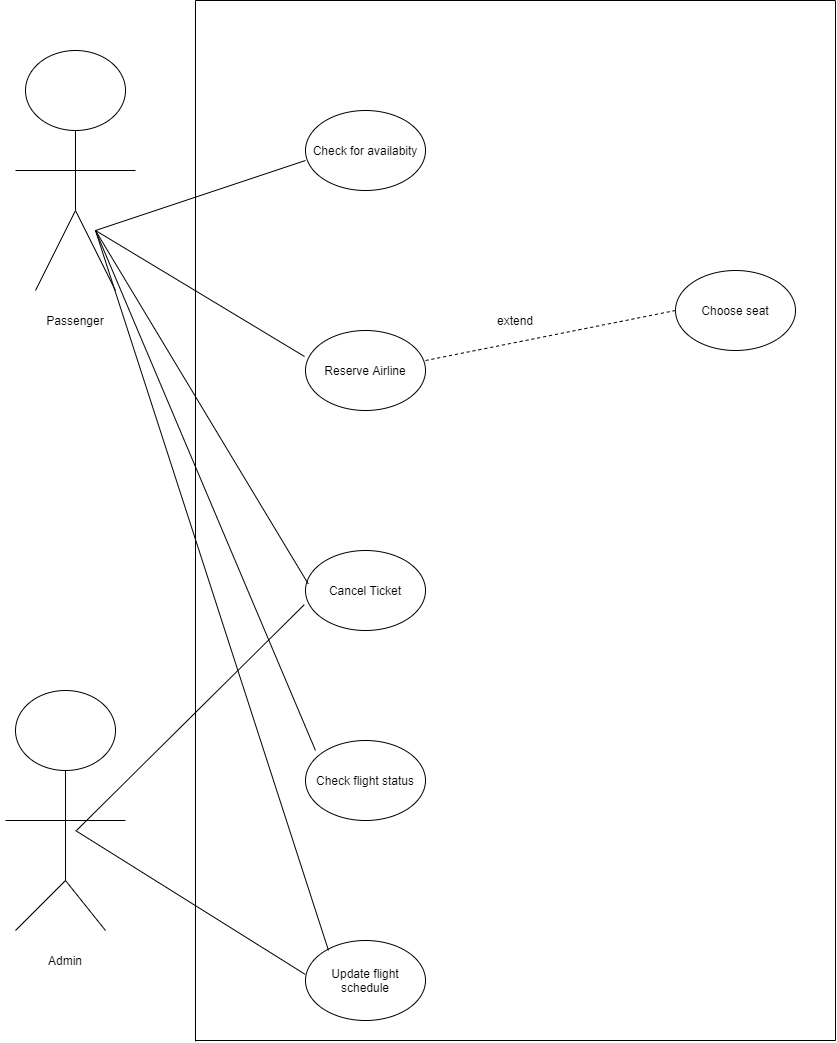

The diagram above was exported from draw.io. Its source (the exported page's mxGraphModel, read from the mxfile embedded in the PNG):
<mxGraphModel dx="1038" dy="579" grid="1" gridSize="10" guides="1" tooltips="1" connect="1" arrows="1" fold="1" page="1" pageScale="1" pageWidth="827" pageHeight="1169" math="0" shadow="0">
  <root>
    <mxCell id="0" />
    <mxCell id="1" parent="0" />
    <mxCell id="Dm84zmwJD3-8HxZE8dUF-1" value="" style="ellipse;whiteSpace=wrap;html=1;" vertex="1" parent="1">
      <mxGeometry x="70" y="130" width="100" height="80" as="geometry" />
    </mxCell>
    <mxCell id="Dm84zmwJD3-8HxZE8dUF-2" value="" style="endArrow=none;html=1;entryX=0.5;entryY=1;entryDx=0;entryDy=0;" edge="1" parent="1" target="Dm84zmwJD3-8HxZE8dUF-1">
      <mxGeometry width="50" height="50" relative="1" as="geometry">
        <mxPoint x="120" y="290" as="sourcePoint" />
        <mxPoint x="450" y="280" as="targetPoint" />
      </mxGeometry>
    </mxCell>
    <mxCell id="Dm84zmwJD3-8HxZE8dUF-3" value="" style="endArrow=none;html=1;" edge="1" parent="1">
      <mxGeometry width="50" height="50" relative="1" as="geometry">
        <mxPoint x="160" y="370" as="sourcePoint" />
        <mxPoint x="120" y="290" as="targetPoint" />
      </mxGeometry>
    </mxCell>
    <mxCell id="Dm84zmwJD3-8HxZE8dUF-4" value="" style="endArrow=none;html=1;" edge="1" parent="1">
      <mxGeometry width="50" height="50" relative="1" as="geometry">
        <mxPoint x="80" y="370" as="sourcePoint" />
        <mxPoint x="120" y="290" as="targetPoint" />
      </mxGeometry>
    </mxCell>
    <mxCell id="Dm84zmwJD3-8HxZE8dUF-5" value="" style="endArrow=none;html=1;" edge="1" parent="1">
      <mxGeometry width="50" height="50" relative="1" as="geometry">
        <mxPoint x="180" y="250" as="sourcePoint" />
        <mxPoint x="60" y="250" as="targetPoint" />
      </mxGeometry>
    </mxCell>
    <mxCell id="Dm84zmwJD3-8HxZE8dUF-6" value="" style="ellipse;whiteSpace=wrap;html=1;" vertex="1" parent="1">
      <mxGeometry x="60" y="770" width="100" height="80" as="geometry" />
    </mxCell>
    <mxCell id="Dm84zmwJD3-8HxZE8dUF-7" value="" style="endArrow=none;html=1;" edge="1" parent="1">
      <mxGeometry width="50" height="50" relative="1" as="geometry">
        <mxPoint x="170" y="900" as="sourcePoint" />
        <mxPoint x="50" y="900" as="targetPoint" />
      </mxGeometry>
    </mxCell>
    <mxCell id="Dm84zmwJD3-8HxZE8dUF-8" value="" style="endArrow=none;html=1;" edge="1" parent="1">
      <mxGeometry width="50" height="50" relative="1" as="geometry">
        <mxPoint x="110" y="960" as="sourcePoint" />
        <mxPoint x="110" y="850" as="targetPoint" />
      </mxGeometry>
    </mxCell>
    <mxCell id="Dm84zmwJD3-8HxZE8dUF-9" value="" style="endArrow=none;html=1;" edge="1" parent="1">
      <mxGeometry width="50" height="50" relative="1" as="geometry">
        <mxPoint x="60" y="1010" as="sourcePoint" />
        <mxPoint x="110" y="960" as="targetPoint" />
      </mxGeometry>
    </mxCell>
    <mxCell id="Dm84zmwJD3-8HxZE8dUF-10" value="" style="endArrow=none;html=1;" edge="1" parent="1">
      <mxGeometry width="50" height="50" relative="1" as="geometry">
        <mxPoint x="150" y="1010" as="sourcePoint" />
        <mxPoint x="110" y="960" as="targetPoint" />
      </mxGeometry>
    </mxCell>
    <mxCell id="Dm84zmwJD3-8HxZE8dUF-11" value="Check for availabity&lt;br&gt;" style="ellipse;whiteSpace=wrap;html=1;" vertex="1" parent="1">
      <mxGeometry x="350" y="190" width="120" height="80" as="geometry" />
    </mxCell>
    <mxCell id="Dm84zmwJD3-8HxZE8dUF-12" value="Reserve Airline" style="ellipse;whiteSpace=wrap;html=1;" vertex="1" parent="1">
      <mxGeometry x="350" y="410" width="120" height="80" as="geometry" />
    </mxCell>
    <mxCell id="Dm84zmwJD3-8HxZE8dUF-13" value="Cancel Ticket" style="ellipse;whiteSpace=wrap;html=1;" vertex="1" parent="1">
      <mxGeometry x="350" y="630" width="120" height="80" as="geometry" />
    </mxCell>
    <mxCell id="Dm84zmwJD3-8HxZE8dUF-14" value="Check flight status" style="ellipse;whiteSpace=wrap;html=1;" vertex="1" parent="1">
      <mxGeometry x="350" y="820" width="120" height="80" as="geometry" />
    </mxCell>
    <mxCell id="Dm84zmwJD3-8HxZE8dUF-15" value="Update flight schedule" style="ellipse;whiteSpace=wrap;html=1;" vertex="1" parent="1">
      <mxGeometry x="350" y="1020" width="120" height="80" as="geometry" />
    </mxCell>
    <mxCell id="Dm84zmwJD3-8HxZE8dUF-16" value="Passenger&lt;br&gt;" style="text;html=1;strokeColor=none;fillColor=none;align=center;verticalAlign=middle;whiteSpace=wrap;rounded=0;" vertex="1" parent="1">
      <mxGeometry x="70" y="390" width="100" height="20" as="geometry" />
    </mxCell>
    <mxCell id="Dm84zmwJD3-8HxZE8dUF-17" value="Admin&lt;br&gt;" style="text;html=1;strokeColor=none;fillColor=none;align=center;verticalAlign=middle;whiteSpace=wrap;rounded=0;" vertex="1" parent="1">
      <mxGeometry x="45" y="1030" width="130" height="20" as="geometry" />
    </mxCell>
    <mxCell id="Dm84zmwJD3-8HxZE8dUF-18" value="" style="endArrow=none;html=1;" edge="1" parent="1">
      <mxGeometry width="50" height="50" relative="1" as="geometry">
        <mxPoint x="140" y="310" as="sourcePoint" />
        <mxPoint x="350" y="240" as="targetPoint" />
      </mxGeometry>
    </mxCell>
    <mxCell id="Dm84zmwJD3-8HxZE8dUF-19" value="" style="endArrow=none;html=1;" edge="1" parent="1">
      <mxGeometry width="50" height="50" relative="1" as="geometry">
        <mxPoint x="140" y="310" as="sourcePoint" />
        <mxPoint x="349" y="436" as="targetPoint" />
      </mxGeometry>
    </mxCell>
    <mxCell id="Dm84zmwJD3-8HxZE8dUF-20" value="" style="endArrow=none;html=1;entryX=0.023;entryY=0.418;entryDx=0;entryDy=0;entryPerimeter=0;" edge="1" parent="1" target="Dm84zmwJD3-8HxZE8dUF-13">
      <mxGeometry width="50" height="50" relative="1" as="geometry">
        <mxPoint x="140" y="310" as="sourcePoint" />
        <mxPoint x="449" y="576" as="targetPoint" />
      </mxGeometry>
    </mxCell>
    <mxCell id="Dm84zmwJD3-8HxZE8dUF-21" value="" style="endArrow=none;html=1;" edge="1" parent="1">
      <mxGeometry width="50" height="50" relative="1" as="geometry">
        <mxPoint x="140" y="310" as="sourcePoint" />
        <mxPoint x="360" y="830" as="targetPoint" />
      </mxGeometry>
    </mxCell>
    <mxCell id="Dm84zmwJD3-8HxZE8dUF-22" value="" style="endArrow=none;html=1;" edge="1" parent="1">
      <mxGeometry width="50" height="50" relative="1" as="geometry">
        <mxPoint x="140" y="310" as="sourcePoint" />
        <mxPoint x="373" y="1030" as="targetPoint" />
      </mxGeometry>
    </mxCell>
    <mxCell id="Dm84zmwJD3-8HxZE8dUF-23" value="" style="endArrow=none;html=1;entryX=-0.01;entryY=0.677;entryDx=0;entryDy=0;entryPerimeter=0;" edge="1" parent="1" target="Dm84zmwJD3-8HxZE8dUF-13">
      <mxGeometry width="50" height="50" relative="1" as="geometry">
        <mxPoint x="121" y="910" as="sourcePoint" />
        <mxPoint x="280" y="880" as="targetPoint" />
      </mxGeometry>
    </mxCell>
    <mxCell id="Dm84zmwJD3-8HxZE8dUF-24" value="" style="endArrow=none;html=1;entryX=-0.003;entryY=0.423;entryDx=0;entryDy=0;entryPerimeter=0;" edge="1" parent="1" target="Dm84zmwJD3-8HxZE8dUF-15">
      <mxGeometry width="50" height="50" relative="1" as="geometry">
        <mxPoint x="120" y="910" as="sourcePoint" />
        <mxPoint x="332.76" y="1263.44" as="targetPoint" />
      </mxGeometry>
    </mxCell>
    <mxCell id="Dm84zmwJD3-8HxZE8dUF-25" value="Choose seat&lt;br&gt;" style="ellipse;whiteSpace=wrap;html=1;" vertex="1" parent="1">
      <mxGeometry x="720" y="350" width="120" height="80" as="geometry" />
    </mxCell>
    <mxCell id="Dm84zmwJD3-8HxZE8dUF-26" value="" style="endArrow=none;dashed=1;html=1;exitX=1;exitY=0.375;exitDx=0;exitDy=0;exitPerimeter=0;" edge="1" parent="1" source="Dm84zmwJD3-8HxZE8dUF-12">
      <mxGeometry width="50" height="50" relative="1" as="geometry">
        <mxPoint x="670" y="440" as="sourcePoint" />
        <mxPoint x="720" y="390" as="targetPoint" />
      </mxGeometry>
    </mxCell>
    <mxCell id="Dm84zmwJD3-8HxZE8dUF-27" value="extend&lt;br&gt;" style="text;html=1;strokeColor=none;fillColor=none;align=center;verticalAlign=middle;whiteSpace=wrap;rounded=0;" vertex="1" parent="1">
      <mxGeometry x="540" y="390" width="40" height="20" as="geometry" />
    </mxCell>
    <mxCell id="Dm84zmwJD3-8HxZE8dUF-29" value="" style="endArrow=none;html=1;" edge="1" parent="1">
      <mxGeometry width="50" height="50" relative="1" as="geometry">
        <mxPoint x="240" y="1120.800048828125" as="sourcePoint" />
        <mxPoint x="240" y="80" as="targetPoint" />
      </mxGeometry>
    </mxCell>
    <mxCell id="Dm84zmwJD3-8HxZE8dUF-57" value="" style="endArrow=none;html=1;" edge="1" parent="1">
      <mxGeometry width="50" height="50" relative="1" as="geometry">
        <mxPoint x="240" y="80" as="sourcePoint" />
        <mxPoint x="880" y="80" as="targetPoint" />
      </mxGeometry>
    </mxCell>
    <mxCell id="Dm84zmwJD3-8HxZE8dUF-58" value="" style="endArrow=none;html=1;" edge="1" parent="1">
      <mxGeometry width="50" height="50" relative="1" as="geometry">
        <mxPoint x="880" y="1120" as="sourcePoint" />
        <mxPoint x="880" y="80" as="targetPoint" />
      </mxGeometry>
    </mxCell>
    <mxCell id="Dm84zmwJD3-8HxZE8dUF-59" value="" style="endArrow=none;html=1;" edge="1" parent="1">
      <mxGeometry width="50" height="50" relative="1" as="geometry">
        <mxPoint x="240" y="1120" as="sourcePoint" />
        <mxPoint x="880" y="1120" as="targetPoint" />
      </mxGeometry>
    </mxCell>
  </root>
</mxGraphModel>